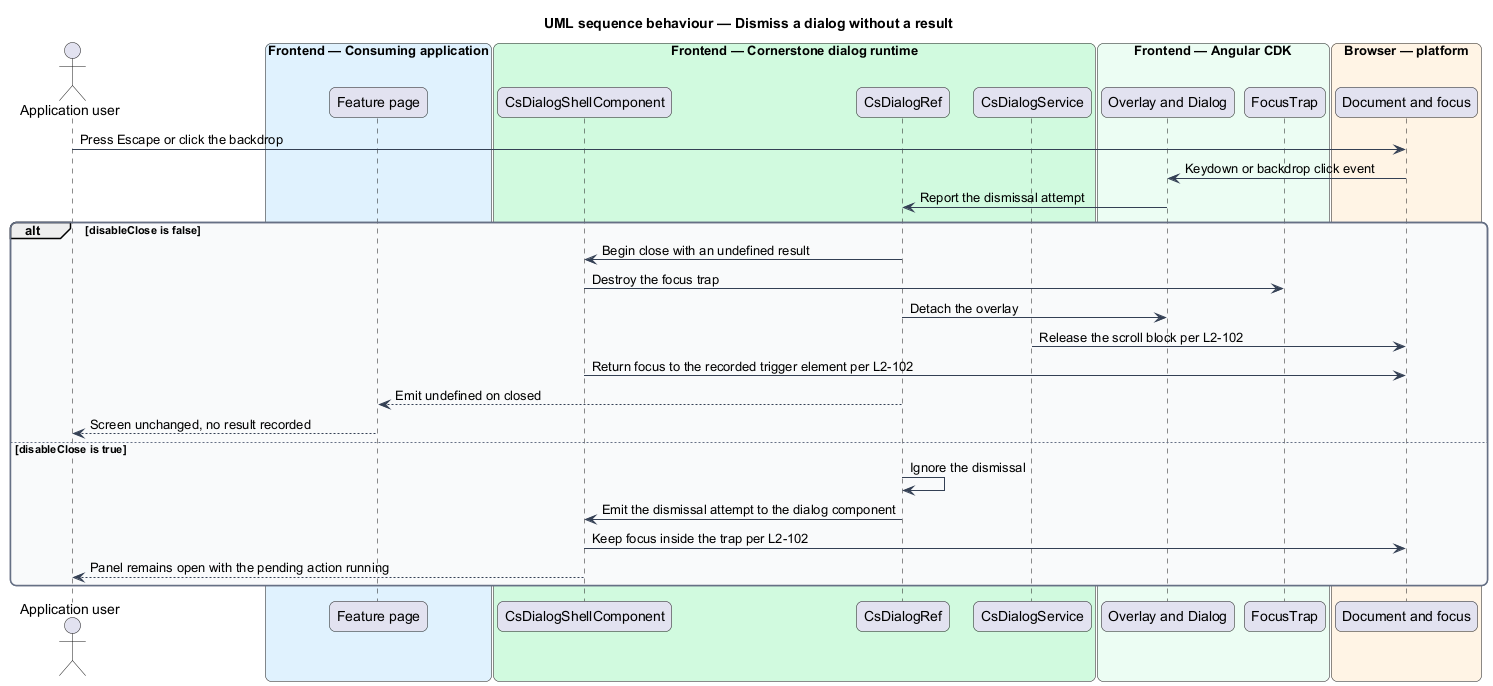

The diagram above was rendered by PlantUML. Its source (embedded in the PNG):
@startuml
title UML sequence behaviour — Dismiss a dialog without a result
skinparam backgroundColor #FFFFFF
skinparam shadowing false
skinparam roundcorner 12
skinparam defaultFontName Arial
skinparam ArrowColor #344054
skinparam rectangle {
  BorderColor #344054
  FontColor #101828
}
skinparam package {
  BorderColor #667085
  FontColor #101828
  BackgroundColor #F9FAFB
}
actor "Application user" as user
box "Frontend — Consuming application" #E0F2FE
  participant "Feature page" as page
end box
box "Frontend — Cornerstone dialog runtime" #D1FADF
  participant "CsDialogShellComponent" as shell
  participant "CsDialogRef" as ref
  participant "CsDialogService" as service
end box
box "Frontend — Angular CDK" #ECFDF3
  participant "Overlay and Dialog" as cdk
  participant "FocusTrap" as trap
end box
box "Browser — platform" #FFF4E5
  participant "Document and focus" as browser
end box

user -> browser : Press Escape or click the backdrop
browser -> cdk : Keydown or backdrop click event
cdk -> ref : Report the dismissal attempt

alt disableClose is false
  ref -> shell : Begin close with an undefined result
  shell -> trap : Destroy the focus trap
  ref -> cdk : Detach the overlay
  service -> browser : Release the scroll block per L2-102
  shell -> browser : Return focus to the recorded trigger element per L2-102
  ref --> page : Emit undefined on closed
  page --> user : Screen unchanged, no result recorded
else disableClose is true
  ref -> ref : Ignore the dismissal
  ref -> shell : Emit the dismissal attempt to the dialog component
  shell -> browser : Keep focus inside the trap per L2-102
  shell --> user : Panel remains open with the pending action running
end
@enduml